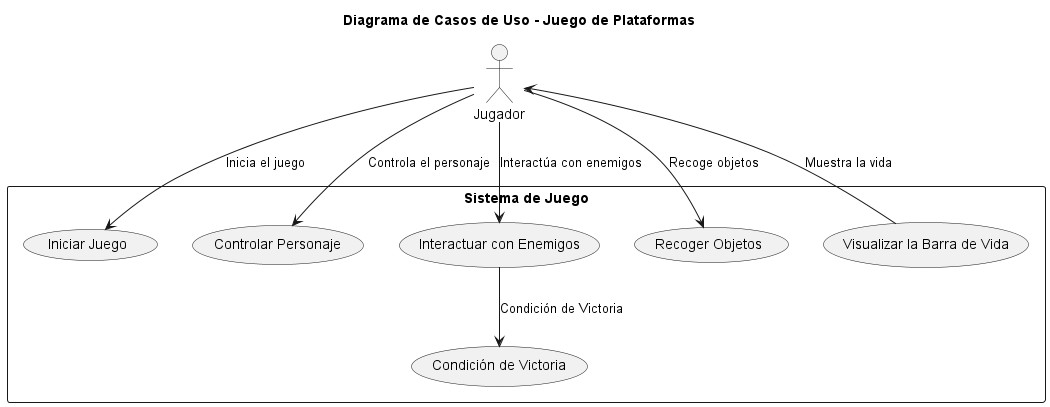

The diagram above was rendered by PlantUML. Its source (embedded in the PNG):
@startuml Diagrama de Casos de Uso

title Diagrama de Casos de Uso - Juego de Plataformas

actor Jugador as "Jugador"

rectangle "Sistema de Juego" {
  usecase "Iniciar Juego" as UC1
  usecase "Controlar Personaje" as UC2
  usecase "Interactuar con Enemigos" as UC3
  usecase "Recoger Objetos" as UC4
  usecase "Condición de Victoria" as UC5
  usecase "Visualizar la Barra de Vida" as UC6
}

Jugador --> UC1 : Inicia el juego
Jugador --> UC2 : Controla el personaje
Jugador --> UC3 : Interactúa con enemigos
Jugador --> UC4 : Recoge objetos
UC3 --> UC5 : Condición de Victoria
UC6 --> Jugador : Muestra la vida

@enduml